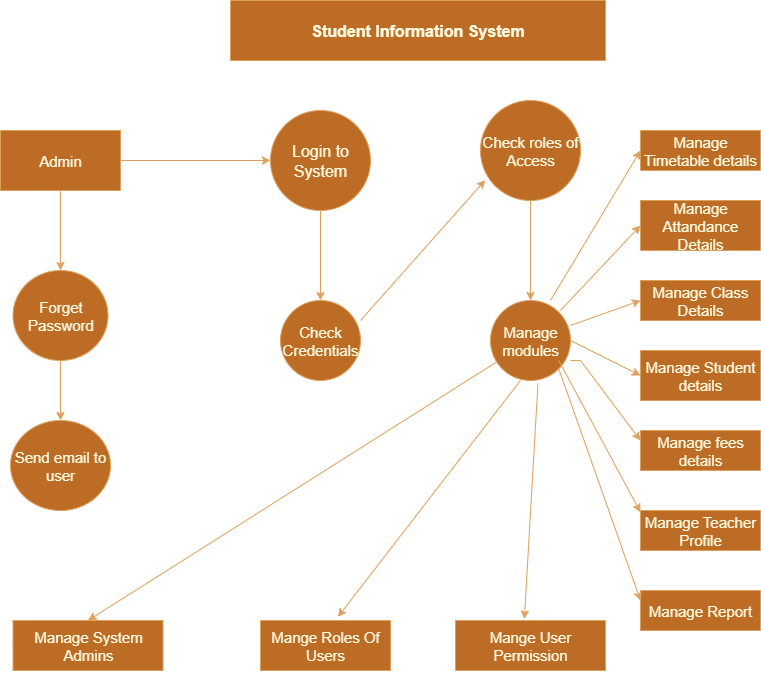

The diagram above was exported from draw.io. Its source (the exported page's mxGraphModel, read from the mxfile embedded in the PNG):
<mxGraphModel dx="940" dy="518" grid="1" gridSize="10" guides="1" tooltips="1" connect="1" arrows="1" fold="1" page="1" pageScale="1" pageWidth="850" pageHeight="1100" math="0" shadow="0">
  <root>
    <mxCell id="0" />
    <mxCell id="1" parent="0" />
    <mxCell id="Y16kXOru3RAlBqXd_3WV-1" value="&lt;h3&gt;&lt;font style=&quot;font-size: 16px;&quot;&gt;Student Information System&lt;/font&gt;&lt;/h3&gt;" style="rounded=0;whiteSpace=wrap;html=1;labelBackgroundColor=none;fillColor=#BC6C25;strokeColor=#DDA15E;fontColor=#FEFAE0;" vertex="1" parent="1">
      <mxGeometry x="250" y="40" width="375" height="60" as="geometry" />
    </mxCell>
    <mxCell id="Y16kXOru3RAlBqXd_3WV-18" value="" style="edgeStyle=orthogonalEdgeStyle;rounded=0;orthogonalLoop=1;jettySize=auto;html=1;strokeColor=#DDA15E;fontColor=default;fillColor=#BC6C25;labelBackgroundColor=none;" edge="1" parent="1" source="Y16kXOru3RAlBqXd_3WV-2" target="Y16kXOru3RAlBqXd_3WV-17">
      <mxGeometry relative="1" as="geometry" />
    </mxCell>
    <mxCell id="Y16kXOru3RAlBqXd_3WV-2" value="&lt;font style=&quot;font-size: 15px;&quot;&gt;Check roles of Access&lt;/font&gt;" style="ellipse;whiteSpace=wrap;html=1;aspect=fixed;strokeColor=#DDA15E;fontColor=#FEFAE0;fillColor=#BC6C25;labelBackgroundColor=none;" vertex="1" parent="1">
      <mxGeometry x="500" y="140" width="100" height="100" as="geometry" />
    </mxCell>
    <mxCell id="Y16kXOru3RAlBqXd_3WV-12" value="" style="edgeStyle=orthogonalEdgeStyle;rounded=0;orthogonalLoop=1;jettySize=auto;html=1;strokeColor=#DDA15E;fontColor=default;fillColor=#BC6C25;labelBackgroundColor=none;" edge="1" parent="1" source="Y16kXOru3RAlBqXd_3WV-3" target="Y16kXOru3RAlBqXd_3WV-11">
      <mxGeometry relative="1" as="geometry" />
    </mxCell>
    <mxCell id="Y16kXOru3RAlBqXd_3WV-3" value="&lt;h3&gt;&lt;span style=&quot;font-weight: normal;&quot;&gt;&lt;font style=&quot;font-size: 16px;&quot;&gt;Login to System&lt;/font&gt;&lt;/span&gt;&lt;/h3&gt;" style="ellipse;whiteSpace=wrap;html=1;aspect=fixed;strokeColor=#DDA15E;fontColor=#FEFAE0;fillColor=#BC6C25;labelBackgroundColor=none;" vertex="1" parent="1">
      <mxGeometry x="290" y="150" width="100" height="100" as="geometry" />
    </mxCell>
    <mxCell id="Y16kXOru3RAlBqXd_3WV-6" value="" style="edgeStyle=orthogonalEdgeStyle;rounded=0;orthogonalLoop=1;jettySize=auto;html=1;strokeColor=#DDA15E;fontColor=default;fillColor=#BC6C25;entryX=0;entryY=0.5;entryDx=0;entryDy=0;labelBackgroundColor=none;" edge="1" parent="1" source="Y16kXOru3RAlBqXd_3WV-4" target="Y16kXOru3RAlBqXd_3WV-3">
      <mxGeometry relative="1" as="geometry">
        <mxPoint x="270" y="200" as="targetPoint" />
      </mxGeometry>
    </mxCell>
    <mxCell id="Y16kXOru3RAlBqXd_3WV-43" value="" style="edgeStyle=orthogonalEdgeStyle;rounded=0;orthogonalLoop=1;jettySize=auto;html=1;strokeColor=#DDA15E;fontColor=#FEFAE0;fillColor=#BC6C25;" edge="1" parent="1" source="Y16kXOru3RAlBqXd_3WV-4" target="Y16kXOru3RAlBqXd_3WV-7">
      <mxGeometry relative="1" as="geometry" />
    </mxCell>
    <mxCell id="Y16kXOru3RAlBqXd_3WV-4" value="&lt;font style=&quot;font-size: 15px;&quot;&gt;Admin&lt;/font&gt;" style="rounded=0;whiteSpace=wrap;html=1;strokeColor=#DDA15E;fontColor=#FEFAE0;fillColor=#BC6C25;labelBackgroundColor=none;" vertex="1" parent="1">
      <mxGeometry x="20" y="170" width="120" height="60" as="geometry" />
    </mxCell>
    <mxCell id="Y16kXOru3RAlBqXd_3WV-10" value="" style="edgeStyle=orthogonalEdgeStyle;rounded=0;orthogonalLoop=1;jettySize=auto;html=1;strokeColor=#DDA15E;fontColor=default;fillColor=#BC6C25;labelBackgroundColor=none;" edge="1" parent="1" source="Y16kXOru3RAlBqXd_3WV-7" target="Y16kXOru3RAlBqXd_3WV-9">
      <mxGeometry relative="1" as="geometry" />
    </mxCell>
    <mxCell id="Y16kXOru3RAlBqXd_3WV-7" value="&lt;font style=&quot;font-size: 15px;&quot;&gt;Forget Password&lt;/font&gt;" style="ellipse;whiteSpace=wrap;html=1;fillColor=#BC6C25;strokeColor=#DDA15E;fontColor=#FEFAE0;rounded=0;labelBackgroundColor=none;" vertex="1" parent="1">
      <mxGeometry x="32.5" y="310" width="95" height="90" as="geometry" />
    </mxCell>
    <mxCell id="Y16kXOru3RAlBqXd_3WV-9" value="&lt;font style=&quot;font-size: 15px;&quot;&gt;Send email to user&lt;/font&gt;" style="ellipse;whiteSpace=wrap;html=1;fillColor=#BC6C25;strokeColor=#DDA15E;fontColor=#FEFAE0;rounded=0;labelBackgroundColor=none;" vertex="1" parent="1">
      <mxGeometry x="30" y="460" width="100" height="90" as="geometry" />
    </mxCell>
    <mxCell id="Y16kXOru3RAlBqXd_3WV-11" value="&lt;font style=&quot;font-size: 15px;&quot;&gt;Check Credentials&lt;/font&gt;" style="ellipse;whiteSpace=wrap;html=1;fillColor=#BC6C25;strokeColor=#DDA15E;fontColor=#FEFAE0;labelBackgroundColor=none;" vertex="1" parent="1">
      <mxGeometry x="300" y="340" width="80" height="80" as="geometry" />
    </mxCell>
    <mxCell id="Y16kXOru3RAlBqXd_3WV-16" value="" style="endArrow=classic;html=1;rounded=0;strokeColor=#DDA15E;fontColor=default;fillColor=#BC6C25;entryX=0.047;entryY=0.796;entryDx=0;entryDy=0;entryPerimeter=0;exitX=1;exitY=0.25;exitDx=0;exitDy=0;exitPerimeter=0;labelBackgroundColor=none;" edge="1" parent="1" source="Y16kXOru3RAlBqXd_3WV-11" target="Y16kXOru3RAlBqXd_3WV-2">
      <mxGeometry width="50" height="50" relative="1" as="geometry">
        <mxPoint x="380" y="350" as="sourcePoint" />
        <mxPoint x="410" y="370" as="targetPoint" />
      </mxGeometry>
    </mxCell>
    <mxCell id="Y16kXOru3RAlBqXd_3WV-17" value="&lt;font style=&quot;font-size: 15px;&quot;&gt;Manage modules&lt;/font&gt;" style="ellipse;whiteSpace=wrap;html=1;fillColor=#BC6C25;strokeColor=#DDA15E;fontColor=#FEFAE0;labelBackgroundColor=none;" vertex="1" parent="1">
      <mxGeometry x="510" y="340" width="80" height="80" as="geometry" />
    </mxCell>
    <mxCell id="Y16kXOru3RAlBqXd_3WV-19" value="&lt;font style=&quot;font-size: 15px;&quot;&gt;Manage Timetable details&lt;/font&gt;" style="rounded=0;whiteSpace=wrap;html=1;strokeColor=#DDA15E;fontColor=#FEFAE0;fillColor=#BC6C25;labelBackgroundColor=none;" vertex="1" parent="1">
      <mxGeometry x="660" y="170" width="120" height="40" as="geometry" />
    </mxCell>
    <mxCell id="Y16kXOru3RAlBqXd_3WV-20" value="&lt;font style=&quot;font-size: 15px;&quot;&gt;Manage Attandance Details&lt;/font&gt;" style="whiteSpace=wrap;html=1;fillColor=#BC6C25;strokeColor=#DDA15E;fontColor=#FEFAE0;rounded=0;labelBackgroundColor=none;" vertex="1" parent="1">
      <mxGeometry x="660" y="240" width="120" height="50" as="geometry" />
    </mxCell>
    <mxCell id="Y16kXOru3RAlBqXd_3WV-22" value="&lt;font style=&quot;font-size: 15px;&quot;&gt;Manage Class Details&lt;/font&gt;" style="whiteSpace=wrap;html=1;fillColor=#BC6C25;strokeColor=#DDA15E;fontColor=#FEFAE0;rounded=0;labelBackgroundColor=none;" vertex="1" parent="1">
      <mxGeometry x="660" y="320" width="120" height="40" as="geometry" />
    </mxCell>
    <mxCell id="Y16kXOru3RAlBqXd_3WV-24" value="&lt;font style=&quot;font-size: 15px;&quot;&gt;Manage fees details&lt;/font&gt;" style="whiteSpace=wrap;html=1;strokeColor=#DDA15E;fontColor=#FEFAE0;fillColor=#BC6C25;" vertex="1" parent="1">
      <mxGeometry x="660" y="470" width="120" height="40" as="geometry" />
    </mxCell>
    <mxCell id="Y16kXOru3RAlBqXd_3WV-25" value="&lt;font style=&quot;font-size: 15px;&quot;&gt;Manage Student details&lt;/font&gt;" style="whiteSpace=wrap;html=1;strokeColor=#DDA15E;fontColor=#FEFAE0;fillColor=#BC6C25;" vertex="1" parent="1">
      <mxGeometry x="660" y="390" width="120" height="50" as="geometry" />
    </mxCell>
    <mxCell id="Y16kXOru3RAlBqXd_3WV-26" value="&lt;font style=&quot;font-size: 15px;&quot;&gt;Manage Teacher Profile&lt;/font&gt;" style="whiteSpace=wrap;html=1;strokeColor=#DDA15E;fontColor=#FEFAE0;fillColor=#BC6C25;" vertex="1" parent="1">
      <mxGeometry x="660" y="550" width="120" height="40" as="geometry" />
    </mxCell>
    <mxCell id="Y16kXOru3RAlBqXd_3WV-27" value="&lt;font style=&quot;font-size: 15px;&quot;&gt;Manage Report&lt;/font&gt;" style="whiteSpace=wrap;html=1;strokeColor=#DDA15E;fontColor=#FEFAE0;fillColor=#BC6C25;" vertex="1" parent="1">
      <mxGeometry x="660" y="630" width="120" height="40" as="geometry" />
    </mxCell>
    <mxCell id="Y16kXOru3RAlBqXd_3WV-29" value="&lt;font style=&quot;font-size: 15px;&quot;&gt;Manage System Admins&lt;/font&gt;" style="whiteSpace=wrap;html=1;strokeColor=#DDA15E;fontColor=#FEFAE0;fillColor=#BC6C25;" vertex="1" parent="1">
      <mxGeometry x="32.5" y="660" width="150" height="50" as="geometry" />
    </mxCell>
    <mxCell id="Y16kXOru3RAlBqXd_3WV-31" value="&lt;font style=&quot;font-size: 15px;&quot;&gt;Mange Roles Of Users&lt;/font&gt;" style="whiteSpace=wrap;html=1;strokeColor=#DDA15E;fontColor=#FEFAE0;fillColor=#BC6C25;" vertex="1" parent="1">
      <mxGeometry x="280" y="660" width="130" height="50" as="geometry" />
    </mxCell>
    <mxCell id="Y16kXOru3RAlBqXd_3WV-32" value="&lt;font style=&quot;font-size: 15px;&quot;&gt;Mange User Permission&lt;/font&gt;" style="whiteSpace=wrap;html=1;strokeColor=#DDA15E;fontColor=#FEFAE0;fillColor=#BC6C25;" vertex="1" parent="1">
      <mxGeometry x="475" y="660" width="150" height="50" as="geometry" />
    </mxCell>
    <mxCell id="Y16kXOru3RAlBqXd_3WV-33" style="edgeStyle=orthogonalEdgeStyle;rounded=0;orthogonalLoop=1;jettySize=auto;html=1;exitX=0.5;exitY=1;exitDx=0;exitDy=0;strokeColor=#DDA15E;fontColor=#FEFAE0;fillColor=#BC6C25;" edge="1" parent="1" source="Y16kXOru3RAlBqXd_3WV-29" target="Y16kXOru3RAlBqXd_3WV-29">
      <mxGeometry relative="1" as="geometry" />
    </mxCell>
    <mxCell id="Y16kXOru3RAlBqXd_3WV-45" value="" style="endArrow=classic;html=1;rounded=0;strokeColor=#DDA15E;fontColor=#FEFAE0;fillColor=#BC6C25;entryX=0;entryY=0.5;entryDx=0;entryDy=0;" edge="1" parent="1" target="Y16kXOru3RAlBqXd_3WV-19">
      <mxGeometry width="50" height="50" relative="1" as="geometry">
        <mxPoint x="570" y="340" as="sourcePoint" />
        <mxPoint x="610" y="300" as="targetPoint" />
        <Array as="points">
          <mxPoint x="570" y="340" />
        </Array>
      </mxGeometry>
    </mxCell>
    <mxCell id="Y16kXOru3RAlBqXd_3WV-55" value="" style="endArrow=classic;html=1;rounded=0;strokeColor=#DDA15E;fontColor=#FEFAE0;fillColor=#BC6C25;entryX=0;entryY=0.5;entryDx=0;entryDy=0;" edge="1" parent="1" target="Y16kXOru3RAlBqXd_3WV-20">
      <mxGeometry width="50" height="50" relative="1" as="geometry">
        <mxPoint x="580" y="350" as="sourcePoint" />
        <mxPoint x="630" y="300" as="targetPoint" />
      </mxGeometry>
    </mxCell>
    <mxCell id="Y16kXOru3RAlBqXd_3WV-56" value="" style="endArrow=classic;html=1;rounded=0;strokeColor=#DDA15E;fontColor=#FEFAE0;fillColor=#BC6C25;entryX=0;entryY=0.5;entryDx=0;entryDy=0;" edge="1" parent="1" target="Y16kXOru3RAlBqXd_3WV-22">
      <mxGeometry width="50" height="50" relative="1" as="geometry">
        <mxPoint x="590" y="365" as="sourcePoint" />
        <mxPoint x="640" y="315" as="targetPoint" />
      </mxGeometry>
    </mxCell>
    <mxCell id="Y16kXOru3RAlBqXd_3WV-57" value="" style="endArrow=classic;html=1;rounded=0;strokeColor=#DDA15E;fontColor=#FEFAE0;fillColor=#BC6C25;entryX=0;entryY=0.5;entryDx=0;entryDy=0;exitX=1;exitY=0.5;exitDx=0;exitDy=0;" edge="1" parent="1" source="Y16kXOru3RAlBqXd_3WV-17" target="Y16kXOru3RAlBqXd_3WV-25">
      <mxGeometry width="50" height="50" relative="1" as="geometry">
        <mxPoint x="590" y="390" as="sourcePoint" />
        <mxPoint x="640" y="340" as="targetPoint" />
      </mxGeometry>
    </mxCell>
    <mxCell id="Y16kXOru3RAlBqXd_3WV-58" value="" style="endArrow=classic;html=1;rounded=0;strokeColor=#DDA15E;fontColor=#FEFAE0;fillColor=#BC6C25;entryX=0;entryY=0.25;entryDx=0;entryDy=0;exitX=1;exitY=0.75;exitDx=0;exitDy=0;exitPerimeter=0;" edge="1" parent="1" source="Y16kXOru3RAlBqXd_3WV-17" target="Y16kXOru3RAlBqXd_3WV-24">
      <mxGeometry width="50" height="50" relative="1" as="geometry">
        <mxPoint x="570" y="420" as="sourcePoint" />
        <mxPoint x="620" y="370" as="targetPoint" />
        <Array as="points">
          <mxPoint x="600" y="400" />
        </Array>
      </mxGeometry>
    </mxCell>
    <mxCell id="Y16kXOru3RAlBqXd_3WV-59" value="" style="endArrow=classic;html=1;rounded=0;strokeColor=#DDA15E;fontColor=#FEFAE0;fillColor=#BC6C25;entryX=0;entryY=0.25;entryDx=0;entryDy=0;exitX=1;exitY=1;exitDx=0;exitDy=0;" edge="1" parent="1">
      <mxGeometry width="50" height="50" relative="1" as="geometry">
        <mxPoint x="578.2842712474619" y="400.00427124746193" as="sourcePoint" />
        <mxPoint x="660" y="551.72" as="targetPoint" />
      </mxGeometry>
    </mxCell>
    <mxCell id="Y16kXOru3RAlBqXd_3WV-61" value="" style="endArrow=classic;html=1;rounded=0;strokeColor=#DDA15E;fontColor=#FEFAE0;fillColor=#BC6C25;entryX=0;entryY=0.25;entryDx=0;entryDy=0;exitX=1;exitY=1;exitDx=0;exitDy=0;" edge="1" parent="1" source="Y16kXOru3RAlBqXd_3WV-17" target="Y16kXOru3RAlBqXd_3WV-27">
      <mxGeometry width="50" height="50" relative="1" as="geometry">
        <mxPoint x="580" y="430" as="sourcePoint" />
        <mxPoint x="610" y="370" as="targetPoint" />
      </mxGeometry>
    </mxCell>
    <mxCell id="Y16kXOru3RAlBqXd_3WV-62" value="" style="endArrow=classic;html=1;rounded=0;strokeColor=#DDA15E;fontColor=#FEFAE0;fillColor=#BC6C25;entryX=0.459;entryY=-0.029;entryDx=0;entryDy=0;entryPerimeter=0;exitX=0.593;exitY=1.039;exitDx=0;exitDy=0;exitPerimeter=0;" edge="1" parent="1" source="Y16kXOru3RAlBqXd_3WV-17" target="Y16kXOru3RAlBqXd_3WV-32">
      <mxGeometry width="50" height="50" relative="1" as="geometry">
        <mxPoint x="540" y="420" as="sourcePoint" />
        <mxPoint x="590" y="370" as="targetPoint" />
      </mxGeometry>
    </mxCell>
    <mxCell id="Y16kXOru3RAlBqXd_3WV-63" value="" style="endArrow=classic;html=1;rounded=0;strokeColor=#DDA15E;fontColor=#FEFAE0;fillColor=#BC6C25;entryX=0.596;entryY=-0.073;entryDx=0;entryDy=0;entryPerimeter=0;" edge="1" parent="1" target="Y16kXOru3RAlBqXd_3WV-31">
      <mxGeometry width="50" height="50" relative="1" as="geometry">
        <mxPoint x="540" y="420" as="sourcePoint" />
        <mxPoint x="590" y="370" as="targetPoint" />
      </mxGeometry>
    </mxCell>
    <mxCell id="Y16kXOru3RAlBqXd_3WV-64" value="" style="endArrow=classic;html=1;rounded=0;strokeColor=#DDA15E;fontColor=#FEFAE0;fillColor=#BC6C25;entryX=0.5;entryY=0;entryDx=0;entryDy=0;" edge="1" parent="1" source="Y16kXOru3RAlBqXd_3WV-17" target="Y16kXOru3RAlBqXd_3WV-29">
      <mxGeometry width="50" height="50" relative="1" as="geometry">
        <mxPoint x="370" y="520" as="sourcePoint" />
        <mxPoint x="420" y="470" as="targetPoint" />
      </mxGeometry>
    </mxCell>
  </root>
</mxGraphModel>